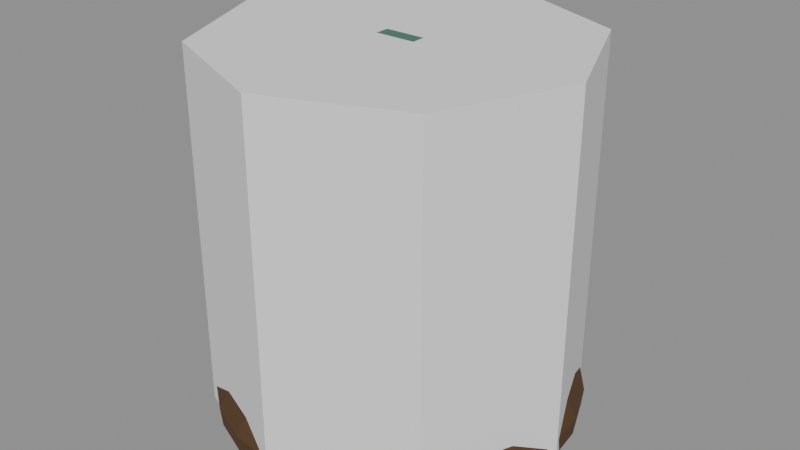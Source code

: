 # Source: Prop_Lab_EchoBell_S10.blend  (saved by Blender 4.3.34; exported with 4.5.12 LTS)
import bpy
from mathutils import Matrix  # noqa: F401  (used for matrix-valued properties, if any)

bpy.ops.wm.read_factory_settings(use_empty=True)
scene = bpy.context.scene
scene.name = 'Scene'

# ---- materials (node trees are filled in below, after node groups)
mat_prop_lab_echobell_s10_m0 = bpy.data.materials.new('Prop_Lab_EchoBell_S10_M0')
mat_prop_lab_echobell_s10_m0.diffuse_color = (0.1113, 0.05819, 0.02537, 1.0)
mat_prop_lab_echobell_s10_m1 = bpy.data.materials.new('Prop_Lab_EchoBell_S10_M1')
mat_prop_lab_echobell_s10_m1.diffuse_color = (0.03847, 0.03847, 0.04455, 1.0)
mat_prop_lab_echobell_s10_m2 = bpy.data.materials.new('Prop_Lab_EchoBell_S10_M2')
mat_prop_lab_echobell_s10_m2.diffuse_color = (0.07593, 0.1975, 0.145, 1.0)

# ---- material node trees
mat_prop_lab_echobell_s10_m0.use_nodes = True; mat_prop_lab_echobell_s10_m0.node_tree.nodes.clear()
_N = mat_prop_lab_echobell_s10_m0.node_tree.nodes; _L = mat_prop_lab_echobell_s10_m0.node_tree.links
n0 = _N.new('ShaderNodeBsdfPrincipled'); n0.name = 'Principled BSDF'; n0.location = (10, 300)
n0.inputs[0].default_value = (0.1113, 0.05819, 0.02537, 1.0)
n0.inputs[1].default_value = 0.35
n0.inputs[2].default_value = 0.85
n1 = _N.new('ShaderNodeOutputMaterial'); n1.name = 'Material Output'; n1.location = (300, 300)
_L.new(n0.outputs[0], n1.inputs[0])
n1.is_active_output = True
mat_prop_lab_echobell_s10_m1.use_nodes = True; mat_prop_lab_echobell_s10_m1.node_tree.nodes.clear()
_N = mat_prop_lab_echobell_s10_m1.node_tree.nodes; _L = mat_prop_lab_echobell_s10_m1.node_tree.links
n0 = _N.new('ShaderNodeBsdfPrincipled'); n0.name = 'Principled BSDF'; n0.location = (10, 300)
n0.inputs[0].default_value = (0.03847, 0.03847, 0.04455, 1.0)
n0.inputs[1].default_value = 0.3
n0.inputs[2].default_value = 0.8
n1 = _N.new('ShaderNodeOutputMaterial'); n1.name = 'Material Output'; n1.location = (300, 300)
_L.new(n0.outputs[0], n1.inputs[0])
n1.is_active_output = True
mat_prop_lab_echobell_s10_m2.use_nodes = True; mat_prop_lab_echobell_s10_m2.node_tree.nodes.clear()
_N = mat_prop_lab_echobell_s10_m2.node_tree.nodes; _L = mat_prop_lab_echobell_s10_m2.node_tree.links
n0 = _N.new('ShaderNodeBsdfPrincipled'); n0.name = 'Principled BSDF'; n0.location = (10, 300)
n0.inputs[0].default_value = (0.07593, 0.1975, 0.145, 1.0)
n0.inputs[1].default_value = 0.1
n0.inputs[2].default_value = 0.9
n1 = _N.new('ShaderNodeOutputMaterial'); n1.name = 'Material Output'; n1.location = (300, 300)
_L.new(n0.outputs[0], n1.inputs[0])
n1.is_active_output = True

# ---- meshes
me_prop_lab_echobell_s10 = bpy.data.meshes.new('Prop_Lab_EchoBell_S10')
me_prop_lab_echobell_s10.from_pydata([(0.03264, 0.0, 0.5223), (0.03153, 0.008448, 0.5223), (0.02827, 0.01632, 0.5223), (0.02308, 0.02308, 0.5223), (0.01632, 0.02827, 0.5223), (0.008448, 0.03153, 0.5223), (1.999e-18, 0.03264, 0.5223), (-0.008448, 0.03153, 0.5223), (-0.01632, 0.02827, 0.5223), (-0.02308, 0.02308, 0.5223), (-0.02827, 0.01632, 0.5223), (-0.03153, 0.008448, 0.5223), (-0.03264, 3.997e-18, 0.5223), (-0.03153, -0.008448, 0.5223), (-0.02827, -0.01632, 0.5223), (-0.02308, -0.02308, 0.5223), (-0.01632, -0.02827, 0.5223), (-0.008448, -0.03153, 0.5223), (-5.996e-18, -0.03264, 0.5223), (0.008448, -0.03153, 0.5223), (0.01632, -0.02827, 0.5223), (0.02308, -0.02308, 0.5223), (0.02827, -0.01632, 0.5223), (0.03153, -0.008448, 0.5223), (0.1567, 0.0, 0.4766), (0.1514, 0.04055, 0.4766), (0.1357, 0.07835, 0.4766), (0.1108, 0.1108, 0.4766), (0.07835, 0.1357, 0.4766), (0.04055, 0.1514, 0.4766), (9.594e-18, 0.1567, 0.4766), (-0.04055, 0.1514, 0.4766), (-0.07835, 0.1357, 0.4766), (-0.1108, 0.1108, 0.4766), (-0.1357, 0.07835, 0.4766), (-0.1514, 0.04055, 0.4766), (-0.1567, 1.919e-17, 0.4766), (-0.1514, -0.04055, 0.4766), (-0.1357, -0.07835, 0.4766), (-0.1108, -0.1108, 0.4766), (-0.07835, -0.1357, 0.4766), (-0.04055, -0.1514, 0.4766), (-2.878e-17, -0.1567, 0.4766), (0.04055, -0.1514, 0.4766), (0.07835, -0.1357, 0.4766), (0.1108, -0.1108, 0.4766), (0.1357, -0.07835, 0.4766), (0.1514, -0.04055, 0.4766), (0.1763, 0.0, 0.3656), (0.1703, 0.04562, 0.3656), (0.1527, 0.08814, 0.3656), (0.1246, 0.1246, 0.3656), (0.08814, 0.1527, 0.3656), (0.04562, 0.1703, 0.3656), (1.079e-17, 0.1763, 0.3656), (-0.04562, 0.1703, 0.3656), (-0.08814, 0.1527, 0.3656), (-0.1246, 0.1246, 0.3656), (-0.1527, 0.08814, 0.3656), (-0.1703, 0.04562, 0.3656), (-0.1763, 2.159e-17, 0.3656), (-0.1703, -0.04562, 0.3656), (-0.1527, -0.08814, 0.3656), (-0.1246, -0.1246, 0.3656), (-0.08814, -0.1527, 0.3656), (-0.04562, -0.1703, 0.3656), (-3.238e-17, -0.1763, 0.3656), (0.04562, -0.1703, 0.3656), (0.08814, -0.1527, 0.3656), (0.1246, -0.1246, 0.3656), (0.1527, -0.08814, 0.3656), (0.1703, -0.04562, 0.3656), (0.1959, 0.0, 0.235), (0.1892, 0.05069, 0.235), (0.1696, 0.09793, 0.235), (0.1385, 0.1385, 0.235), (0.09793, 0.1696, 0.235), (0.05069, 0.1892, 0.235), (1.199e-17, 0.1959, 0.235), (-0.05069, 0.1892, 0.235), (-0.09793, 0.1696, 0.235), (-0.1385, 0.1385, 0.235), (-0.1696, 0.09793, 0.235), (-0.1892, 0.05069, 0.235), (-0.1959, 2.399e-17, 0.235), (-0.1892, -0.05069, 0.235), (-0.1696, -0.09793, 0.235), (-0.1385, -0.1385, 0.235), (-0.09793, -0.1696, 0.235), (-0.05069, -0.1892, 0.235), (-3.598e-17, -0.1959, 0.235), (0.05069, -0.1892, 0.235), (0.09793, -0.1696, 0.235), (0.1385, -0.1385, 0.235), (0.1696, -0.09793, 0.235), (0.1892, -0.05069, 0.235), (0.2285, 0.0, 0.1175), (0.2207, 0.05914, 0.1175), (0.1979, 0.1143, 0.1175), (0.1616, 0.1616, 0.1175), (0.1143, 0.1979, 0.1175), (0.05914, 0.2207, 0.1175), (1.399e-17, 0.2285, 0.1175), (-0.05914, 0.2207, 0.1175), (-0.1143, 0.1979, 0.1175), (-0.1616, 0.1616, 0.1175), (-0.1979, 0.1143, 0.1175), (-0.2207, 0.05914, 0.1175), (-0.2285, 2.798e-17, 0.1175), (-0.2207, -0.05914, 0.1175), (-0.1979, -0.1143, 0.1175), (-0.1616, -0.1616, 0.1175), (-0.1143, -0.1979, 0.1175), (-0.05914, -0.2207, 0.1175), (-4.198e-17, -0.2285, 0.1175), (0.05914, -0.2207, 0.1175), (0.1143, -0.1979, 0.1175), (0.1616, -0.1616, 0.1175), (0.1979, -0.1143, 0.1175), (0.2207, -0.05914, 0.1175), (0.2759, 0.0, 0.01959), (0.2665, 0.07141, 0.01959), (0.2389, 0.138, 0.01959), (0.1951, 0.1951, 0.01959), (0.138, 0.2389, 0.01959), (0.07141, 0.2665, 0.01959), (1.689e-17, 0.2759, 0.01959), (-0.07141, 0.2665, 0.01959), (-0.138, 0.2389, 0.01959), (-0.1951, 0.1951, 0.01959), (-0.2389, 0.138, 0.01959), (-0.2665, 0.07141, 0.01959), (-0.2759, 3.379e-17, 0.01959), (-0.2665, -0.07141, 0.01959), (-0.2389, -0.138, 0.01959), (-0.1951, -0.1951, 0.01959), (-0.138, -0.2389, 0.01959), (-0.07141, -0.2665, 0.01959), (-5.068e-17, -0.2759, 0.01959), (0.07141, -0.2665, 0.01959), (0.138, -0.2389, 0.01959), (0.1951, -0.1951, 0.01959), (0.2389, -0.138, 0.01959), (0.2665, -0.07141, 0.01959), (0.312, 0.0, 0.0), (0.3014, 0.08076, 0.0), (0.2702, 0.156, 0.0), (0.2206, 0.2206, 0.0), (0.156, 0.2702, 0.0), (0.08076, 0.3014, 0.0), (1.911e-17, 0.312, 0.0), (-0.08076, 0.3014, 0.0), (-0.156, 0.2702, 0.0), (-0.2206, 0.2206, 0.0), (-0.2702, 0.156, 0.0), (-0.3014, 0.08076, 0.0), (-0.312, 3.821e-17, 0.0), (-0.3014, -0.08076, 0.0), (-0.2702, -0.156, 0.0), (-0.2206, -0.2206, 0.0), (-0.156, -0.2702, 0.0), (-0.08076, -0.3014, 0.0), (-5.732e-17, -0.312, 0.0), (0.08076, -0.3014, 0.0), (0.156, -0.2702, 0.0), (0.2206, -0.2206, 0.0), (0.2702, -0.156, 0.0), (0.3014, -0.08076, 0.0), (0.3153, 0.0, 0.03264), (0.3046, 0.08161, 0.03264), (0.2731, 0.1577, 0.03264), (0.223, 0.223, 0.03264), (0.1577, 0.2731, 0.03264), (0.08161, 0.3046, 0.03264), (1.931e-17, 0.3153, 0.03264), (-0.08161, 0.3046, 0.03264), (-0.1577, 0.2731, 0.03264), (-0.223, 0.223, 0.03264), (-0.2731, 0.1577, 0.03264), (-0.3046, 0.08161, 0.03264), (-0.3153, 3.861e-17, 0.03264), (-0.3046, -0.08161, 0.03264), (-0.2731, -0.1577, 0.03264), (-0.223, -0.223, 0.03264), (-0.1577, -0.2731, 0.03264), (-0.08161, -0.3046, 0.03264), (-5.792e-17, -0.3153, 0.03264), (0.08161, -0.3046, 0.03264), (0.1577, -0.2731, 0.03264), (0.223, -0.223, 0.03264), (0.2731, -0.1577, 0.03264), (0.3046, -0.08161, 0.03264), (0.2677, 0.0, 0.1175), (0.2586, 0.06928, 0.1175), (0.2318, 0.1338, 0.1175), (0.1893, 0.1893, 0.1175), (0.1338, 0.2318, 0.1175), (0.06928, 0.2586, 0.1175), (1.639e-17, 0.2677, 0.1175), (-0.06928, 0.2586, 0.1175), (-0.1338, 0.2318, 0.1175), (-0.1893, 0.1893, 0.1175), (-0.2318, 0.1338, 0.1175), (-0.2586, 0.06928, 0.1175), (-0.2677, 3.278e-17, 0.1175), (-0.2586, -0.06928, 0.1175), (-0.2318, -0.1338, 0.1175), (-0.1893, -0.1893, 0.1175), (-0.1338, -0.2318, 0.1175), (-0.06928, -0.2586, 0.1175), (-4.917e-17, -0.2677, 0.1175), (0.06928, -0.2586, 0.1175), (0.1338, -0.2318, 0.1175), (0.1893, -0.1893, 0.1175), (0.2318, -0.1338, 0.1175), (0.2586, -0.06928, 0.1175), (0.235, 0.0, 0.2481), (0.227, 0.06083, 0.2481), (0.2036, 0.1175, 0.2481), (0.1662, 0.1662, 0.2481), (0.1175, 0.2036, 0.2481), (0.06083, 0.227, 0.2481), (1.439e-17, 0.235, 0.2481), (-0.06083, 0.227, 0.2481), (-0.1175, 0.2036, 0.2481), (-0.1662, 0.1662, 0.2481), (-0.2036, 0.1175, 0.2481), (-0.227, 0.06083, 0.2481), (-0.235, 2.878e-17, 0.2481), (-0.227, -0.06083, 0.2481), (-0.2036, -0.1175, 0.2481), (-0.1662, -0.1662, 0.2481), (-0.1175, -0.2036, 0.2481), (-0.06083, -0.227, 0.2481), (-4.318e-17, -0.235, 0.2481), (0.06083, -0.227, 0.2481), (0.1175, -0.2036, 0.2481), (0.1662, -0.1662, 0.2481), (0.2036, -0.1175, 0.2481), (0.227, -0.06083, 0.2481), (0.2187, 0.0, 0.3787), (0.2113, 0.05661, 0.3787), (0.1894, 0.1094, 0.3787), (0.1547, 0.1547, 0.3787), (0.1094, 0.1894, 0.3787), (0.05661, 0.2113, 0.3787), (1.339e-17, 0.2187, 0.3787), (-0.05661, 0.2113, 0.3787), (-0.1094, 0.1894, 0.3787), (-0.1547, 0.1547, 0.3787), (-0.1894, 0.1094, 0.3787), (-0.2113, 0.05661, 0.3787), (-0.2187, 2.679e-17, 0.3787), (-0.2113, -0.05661, 0.3787), (-0.1894, -0.1094, 0.3787), (-0.1547, -0.1547, 0.3787), (-0.1094, -0.1894, 0.3787), (-0.05661, -0.2113, 0.3787), (-4.018e-17, -0.2187, 0.3787), (0.05661, -0.2113, 0.3787), (0.1094, -0.1894, 0.3787), (0.1547, -0.1547, 0.3787), (0.1894, -0.1094, 0.3787), (0.2113, -0.05661, 0.3787), (0.1959, 0.0, 0.4831), (0.1892, 0.05069, 0.4831), (0.1696, 0.09793, 0.4831), (0.1385, 0.1385, 0.4831), (0.09793, 0.1696, 0.4831), (0.05069, 0.1892, 0.4831), (1.199e-17, 0.1959, 0.4831), (-0.05069, 0.1892, 0.4831), (-0.09793, 0.1696, 0.4831), (-0.1385, 0.1385, 0.4831), (-0.1696, 0.09793, 0.4831), (-0.1892, 0.05069, 0.4831), (-0.1959, 2.399e-17, 0.4831), (-0.1892, -0.05069, 0.4831), (-0.1696, -0.09793, 0.4831), (-0.1385, -0.1385, 0.4831), (-0.09793, -0.1696, 0.4831), (-0.05069, -0.1892, 0.4831), (-3.598e-17, -0.1959, 0.4831), (0.05069, -0.1892, 0.4831), (0.09793, -0.1696, 0.4831), (0.1385, -0.1385, 0.4831), (0.1696, -0.09793, 0.4831), (0.1892, -0.05069, 0.4831), (0.1306, 0.0, 0.5484), (0.1261, 0.0338, 0.5484), (0.1131, 0.06529, 0.5484), (0.09233, 0.09233, 0.5484), (0.06529, 0.1131, 0.5484), (0.0338, 0.1261, 0.5484), (7.996e-18, 0.1306, 0.5484), (-0.0338, 0.1261, 0.5484), (-0.06529, 0.1131, 0.5484), (-0.09233, 0.09233, 0.5484), (-0.1131, 0.06529, 0.5484), (-0.1261, 0.0338, 0.5484), (-0.1306, 1.599e-17, 0.5484), (-0.1261, -0.0338, 0.5484), (-0.1131, -0.06529, 0.5484), (-0.09233, -0.09233, 0.5484), (-0.06529, -0.1131, 0.5484), (-0.0338, -0.1261, 0.5484), (-2.399e-17, -0.1306, 0.5484), (0.0338, -0.1261, 0.5484), (0.06529, -0.1131, 0.5484), (0.09233, -0.09233, 0.5484), (0.1131, -0.06529, 0.5484), (0.1261, -0.0338, 0.5484), (0.03917, 0.0, 0.568), (0.03784, 0.01014, 0.568), (0.03392, 0.01959, 0.568), (0.0277, 0.0277, 0.568), (0.01959, 0.03392, 0.568), (0.01014, 0.03784, 0.568), (2.398e-18, 0.03917, 0.568), (-0.01014, 0.03784, 0.568), (-0.01959, 0.03392, 0.568), (-0.0277, 0.0277, 0.568), (-0.03392, 0.01959, 0.568), (-0.03784, 0.01014, 0.568), (-0.03917, 4.797e-18, 0.568), (-0.03784, -0.01014, 0.568), (-0.03392, -0.01959, 0.568), (-0.0277, -0.0277, 0.568), (-0.01959, -0.03392, 0.568), (-0.01014, -0.03784, 0.568), (-7.195e-18, -0.03917, 0.568), (0.01014, -0.03784, 0.568), (0.01959, -0.03392, 0.568), (0.0277, -0.0277, 0.568), (0.03392, -0.01959, 0.568), (0.03784, -0.01014, 0.568), (-0.03526, -0.0124, 0.568), (-0.03526, -0.01632, 0.5719), (-0.03918, -0.0124, 0.5719), (-0.03526, -0.01632, 0.6294), (-0.03526, -0.0124, 0.6333), (-0.03918, -0.0124, 0.6294), (-0.03526, 0.0124, 0.568), (-0.03918, 0.0124, 0.5719), (-0.03526, 0.01632, 0.5719), (-0.03526, 0.0124, 0.6333), (-0.03526, 0.01632, 0.6294), (-0.03918, 0.0124, 0.6294), (0.03526, -0.0124, 0.568), (0.03918, -0.0124, 0.5719), (0.03526, -0.01632, 0.5719), (0.03526, -0.0124, 0.6333), (0.03526, -0.01632, 0.6294), (0.03918, -0.0124, 0.6294), (0.03526, 0.0124, 0.568), (0.03526, 0.01632, 0.5719), (0.03918, 0.0124, 0.5719), (0.03526, 0.0124, 0.6333), (0.03918, 0.0124, 0.6294), (0.03526, 0.01632, 0.6294), (0.01959, 0.0, 0.1795), (0.01697, 0.009795, 0.1795), (0.009795, 0.01697, 0.1795), (1.2e-18, 0.01959, 0.1795), (-0.009795, 0.01697, 0.1795), (-0.01697, 0.009795, 0.1795), (-0.01959, 2.399e-18, 0.1795), (-0.01697, -0.009795, 0.1795), (-0.009795, -0.01697, 0.1795), (-3.599e-18, -0.01959, 0.1795), (0.009795, -0.01697, 0.1795), (0.01697, -0.009795, 0.1795), (0.01959, 0.0, 0.4733), (0.01697, 0.009795, 0.4733), (0.009795, 0.01697, 0.4733), (1.2e-18, 0.01959, 0.4733), (-0.009795, 0.01697, 0.4733), (-0.01697, 0.009795, 0.4733), (-0.01959, 2.399e-18, 0.4733), (-0.01697, -0.009795, 0.4733), (-0.009795, -0.01697, 0.4733), (-3.599e-18, -0.01959, 0.4733), (0.009795, -0.01697, 0.4733), (0.01697, -0.009795, 0.4733), (0.01306, 0.0, 0.1241), (0.01131, 0.00653, 0.1241), (0.00653, 0.01131, 0.1241), (7.997e-19, 0.01306, 0.1241), (-0.00653, 0.01131, 0.1241), (-0.01131, 0.00653, 0.1241), (-0.01306, 1.599e-18, 0.1241), (-0.01131, -0.00653, 0.1241), (-0.00653, -0.01131, 0.1241), (-2.399e-18, -0.01306, 0.1241), (0.00653, -0.01131, 0.1241), (0.01131, -0.00653, 0.1241), (0.0457, 0.0, 0.1567), (0.03958, 0.02285, 0.1567), (0.02285, 0.03958, 0.1567), (2.798e-18, 0.0457, 0.1567), (-0.02285, 0.03958, 0.1567), (-0.03958, 0.02285, 0.1567), (-0.0457, 5.597e-18, 0.1567), (-0.03958, -0.02285, 0.1567), (-0.02285, -0.03958, 0.1567), (-8.395e-18, -0.0457, 0.1567), (0.02285, -0.03958, 0.1567), (0.03958, -0.02285, 0.1567), (0.01306, 0.0, 0.1893), (0.01131, 0.00653, 0.1893), (0.00653, 0.01131, 0.1893), (7.997e-19, 0.01306, 0.1893), (-0.00653, 0.01131, 0.1893), (-0.01131, 0.00653, 0.1893), (-0.01306, 1.599e-18, 0.1893), (-0.01131, -0.00653, 0.1893), (-0.00653, -0.01131, 0.1893), (-2.399e-18, -0.01306, 0.1893), (0.00653, -0.01131, 0.1893), (0.01131, -0.00653, 0.1893)], [], [(0, 1, 25, 24), (1, 2, 26, 25), (2, 3, 27, 26), (3, 4, 28, 27), (4, 5, 29, 28), (5, 6, 30, 29), (6, 7, 31, 30), (7, 8, 32, 31), (8, 9, 33, 32), (9, 10, 34, 33), (10, 11, 35, 34), (11, 12, 36, 35), (12, 13, 37, 36), (13, 14, 38, 37), (14, 15, 39, 38), (15, 16, 40, 39), (16, 17, 41, 40), (17, 18, 42, 41), (18, 19, 43, 42), (19, 20, 44, 43), (20, 21, 45, 44), (21, 22, 46, 45), (22, 23, 47, 46), (23, 0, 24, 47), (24, 25, 49, 48), (25, 26, 50, 49), (26, 27, 51, 50), (27, 28, 52, 51), (28, 29, 53, 52), (29, 30, 54, 53), (30, 31, 55, 54), (31, 32, 56, 55), (32, 33, 57, 56), (33, 34, 58, 57), (34, 35, 59, 58), (35, 36, 60, 59), (36, 37, 61, 60), (37, 38, 62, 61), (38, 39, 63, 62), (39, 40, 64, 63), (40, 41, 65, 64), (41, 42, 66, 65), (42, 43, 67, 66), (43, 44, 68, 67), (44, 45, 69, 68), (45, 46, 70, 69), (46, 47, 71, 70), (47, 24, 48, 71), (48, 49, 73, 72), (49, 50, 74, 73), (50, 51, 75, 74), (51, 52, 76, 75), (52, 53, 77, 76), (53, 54, 78, 77), (54, 55, 79, 78), (55, 56, 80, 79), (56, 57, 81, 80), (57, 58, 82, 81), (58, 59, 83, 82), (59, 60, 84, 83), (60, 61, 85, 84), (61, 62, 86, 85), (62, 63, 87, 86), (63, 64, 88, 87), (64, 65, 89, 88), (65, 66, 90, 89), (66, 67, 91, 90), (67, 68, 92, 91), (68, 69, 93, 92), (69, 70, 94, 93), (70, 71, 95, 94), (71, 48, 72, 95), (72, 73, 97, 96), (73, 74, 98, 97), (74, 75, 99, 98), (75, 76, 100, 99), (76, 77, 101, 100), (77, 78, 102, 101), (78, 79, 103, 102), (79, 80, 104, 103), (80, 81, 105, 104), (81, 82, 106, 105), (82, 83, 107, 106), (83, 84, 108, 107), (84, 85, 109, 108), (85, 86, 110, 109), (86, 87, 111, 110), (87, 88, 112, 111), (88, 89, 113, 112), (89, 90, 114, 113), (90, 91, 115, 114), (91, 92, 116, 115), (92, 93, 117, 116), (93, 94, 118, 117), (94, 95, 119, 118), (95, 72, 96, 119), (96, 97, 121, 120), (97, 98, 122, 121), (98, 99, 123, 122), (99, 100, 124, 123), (100, 101, 125, 124), (101, 102, 126, 125), (102, 103, 127, 126), (103, 104, 128, 127), (104, 105, 129, 128), (105, 106, 130, 129), (106, 107, 131, 130), (107, 108, 132, 131), (108, 109, 133, 132), (109, 110, 134, 133), (110, 111, 135, 134), (111, 112, 136, 135), (112, 113, 137, 136), (113, 114, 138, 137), (114, 115, 139, 138), (115, 116, 140, 139), (116, 117, 141, 140), (117, 118, 142, 141), (118, 119, 143, 142), (119, 96, 120, 143), (120, 121, 145, 144), (121, 122, 146, 145), (122, 123, 147, 146), (123, 124, 148, 147), (124, 125, 149, 148), (125, 126, 150, 149), (126, 127, 151, 150), (127, 128, 152, 151), (128, 129, 153, 152), (129, 130, 154, 153), (130, 131, 155, 154), (131, 132, 156, 155), (132, 133, 157, 156), (133, 134, 158, 157), (134, 135, 159, 158), (135, 136, 160, 159), (136, 137, 161, 160), (137, 138, 162, 161), (138, 139, 163, 162), (139, 140, 164, 163), (140, 141, 165, 164), (141, 142, 166, 165), (142, 143, 167, 166), (143, 120, 144, 167), (144, 145, 169, 168), (145, 146, 170, 169), (146, 147, 171, 170), (147, 148, 172, 171), (148, 149, 173, 172), (149, 150, 174, 173), (150, 151, 175, 174), (151, 152, 176, 175), (152, 153, 177, 176), (153, 154, 178, 177), (154, 155, 179, 178), (155, 156, 180, 179), (156, 157, 181, 180), (157, 158, 182, 181), (158, 159, 183, 182), (159, 160, 184, 183), (160, 161, 185, 184), (161, 162, 186, 185), (162, 163, 187, 186), (163, 164, 188, 187), (164, 165, 189, 188), (165, 166, 190, 189), (166, 167, 191, 190), (167, 144, 168, 191), (168, 169, 193, 192), (169, 170, 194, 193), (170, 171, 195, 194), (171, 172, 196, 195), (172, 173, 197, 196), (173, 174, 198, 197), (174, 175, 199, 198), (175, 176, 200, 199), (176, 177, 201, 200), (177, 178, 202, 201), (178, 179, 203, 202), (179, 180, 204, 203), (180, 181, 205, 204), (181, 182, 206, 205), (182, 183, 207, 206), (183, 184, 208, 207), (184, 185, 209, 208), (185, 186, 210, 209), (186, 187, 211, 210), (187, 188, 212, 211), (188, 189, 213, 212), (189, 190, 214, 213), (190, 191, 215, 214), (191, 168, 192, 215), (192, 193, 217, 216), (193, 194, 218, 217), (194, 195, 219, 218), (195, 196, 220, 219), (196, 197, 221, 220), (197, 198, 222, 221), (198, 199, 223, 222), (199, 200, 224, 223), (200, 201, 225, 224), (201, 202, 226, 225), (202, 203, 227, 226), (203, 204, 228, 227), (204, 205, 229, 228), (205, 206, 230, 229), (206, 207, 231, 230), (207, 208, 232, 231), (208, 209, 233, 232), (209, 210, 234, 233), (210, 211, 235, 234), (211, 212, 236, 235), (212, 213, 237, 236), (213, 214, 238, 237), (214, 215, 239, 238), (215, 192, 216, 239), (216, 217, 241, 240), (217, 218, 242, 241), (218, 219, 243, 242), (219, 220, 244, 243), (220, 221, 245, 244), (221, 222, 246, 245), (222, 223, 247, 246), (223, 224, 248, 247), (224, 225, 249, 248), (225, 226, 250, 249), (226, 227, 251, 250), (227, 228, 252, 251), (228, 229, 253, 252), (229, 230, 254, 253), (230, 231, 255, 254), (231, 232, 256, 255), (232, 233, 257, 256), (233, 234, 258, 257), (234, 235, 259, 258), (235, 236, 260, 259), (236, 237, 261, 260), (237, 238, 262, 261), (238, 239, 263, 262), (239, 216, 240, 263), (240, 241, 265, 264), (241, 242, 266, 265), (242, 243, 267, 266), (243, 244, 268, 267), (244, 245, 269, 268), (245, 246, 270, 269), (246, 247, 271, 270), (247, 248, 272, 271), (248, 249, 273, 272), (249, 250, 274, 273), (250, 251, 275, 274), (251, 252, 276, 275), (252, 253, 277, 276), (253, 254, 278, 277), (254, 255, 279, 278), (255, 256, 280, 279), (256, 257, 281, 280), (257, 258, 282, 281), (258, 259, 283, 282), (259, 260, 284, 283), (260, 261, 285, 284), (261, 262, 286, 285), (262, 263, 287, 286), (263, 240, 264, 287), (264, 265, 289, 288), (265, 266, 290, 289), (266, 267, 291, 290), (267, 268, 292, 291), (268, 269, 293, 292), (269, 270, 294, 293), (270, 271, 295, 294), (271, 272, 296, 295), (272, 273, 297, 296), (273, 274, 298, 297), (274, 275, 299, 298), (275, 276, 300, 299), (276, 277, 301, 300), (277, 278, 302, 301), (278, 279, 303, 302), (279, 280, 304, 303), (280, 281, 305, 304), (281, 282, 306, 305), (282, 283, 307, 306), (283, 284, 308, 307), (284, 285, 309, 308), (285, 286, 310, 309), (286, 287, 311, 310), (287, 264, 288, 311), (288, 289, 313, 312), (289, 290, 314, 313), (290, 291, 315, 314), (291, 292, 316, 315), (292, 293, 317, 316), (293, 294, 318, 317), (294, 295, 319, 318), (295, 296, 320, 319), (296, 297, 321, 320), (297, 298, 322, 321), (298, 299, 323, 322), (299, 300, 324, 323), (300, 301, 325, 324), (301, 302, 326, 325), (302, 303, 327, 326), (303, 304, 328, 327), (304, 305, 329, 328), (305, 306, 330, 329), (306, 307, 331, 330), (307, 308, 332, 331), (308, 309, 333, 332), (309, 310, 334, 333), (310, 311, 335, 334), (311, 288, 312, 335), (23, 22, 21, 20, 19, 18, 17, 16, 15, 14, 13, 12, 11, 10, 9, 8, 7, 6, 5, 4, 3, 2, 1, 0), (312, 313, 314, 315, 316, 317, 318, 319, 320, 321, 322, 323, 324, 325, 326, 327, 328, 329, 330, 331, 332, 333, 334, 335), (350, 352, 339, 337), (356, 358, 353, 349), (357, 345, 340, 351), (338, 341, 347, 343), (344, 346, 359, 355), (336, 337, 338), (339, 340, 341), (342, 343, 344), (345, 346, 347), (348, 349, 350), (351, 352, 353), (354, 355, 356), (357, 358, 359), (342, 336, 338, 343), (337, 339, 341, 338), (340, 345, 347, 341), (346, 344, 343, 347), (354, 342, 344, 355), (345, 357, 359, 346), (358, 356, 355, 359), (348, 354, 356, 349), (357, 351, 353, 358), (352, 350, 349, 353), (336, 348, 350, 337), (351, 340, 339, 352), (342, 354, 348, 336), (360, 361, 373, 372), (361, 362, 374, 373), (362, 363, 375, 374), (363, 364, 376, 375), (364, 365, 377, 376), (365, 366, 378, 377), (366, 367, 379, 378), (367, 368, 380, 379), (368, 369, 381, 380), (369, 370, 382, 381), (370, 371, 383, 382), (371, 360, 372, 383), (371, 370, 369, 368, 367, 366, 365, 364, 363, 362, 361, 360), (372, 373, 374, 375, 376, 377, 378, 379, 380, 381, 382, 383), (384, 385, 397, 396), (385, 386, 398, 397), (386, 387, 399, 398), (387, 388, 400, 399), (388, 389, 401, 400), (389, 390, 402, 401), (390, 391, 403, 402), (391, 392, 404, 403), (392, 393, 405, 404), (393, 394, 406, 405), (394, 395, 407, 406), (395, 384, 396, 407), (396, 397, 409, 408), (397, 398, 410, 409), (398, 399, 411, 410), (399, 400, 412, 411), (400, 401, 413, 412), (401, 402, 414, 413), (402, 403, 415, 414), (403, 404, 416, 415), (404, 405, 417, 416), (405, 406, 418, 417), (406, 407, 419, 418), (407, 396, 408, 419), (395, 394, 393, 392, 391, 390, 389, 388, 387, 386, 385, 384), (408, 409, 410, 411, 412, 413, 414, 415, 416, 417, 418, 419)])
me_prop_lab_echobell_s10.polygons.foreach_set('material_index', [0, 0, 0, 0, 0, 0, 0, 0, 0, 0, 0, 0, 0, 0, 0, 0, 0, 0, 0, 0, 0, 0, 0, 0, 0, 0, 0, 0, 0, 0, 0, 0, 0, 0, 0, 0, 0, 0, 0, 0, 0, 0, 0, 0, 0, 0, 0, 0, 0, 0, 0, 0, 0, 0, 0, 0, 0, 0, 0, 0, 0, 0, 0, 0, 0, 0, 0, 0, 0, 0, 0, 0, 0, 0, 0, 0, 0, 0, 0, 0, 0, 0, 0, 0, 0, 0, 0, 0, 0, 0, 0, 0, 0, 0, 0, 0, 0, 0, 0, 0, 0, 0, 0, 0, 0, 0, 0, 0, 0, 0, 0, 0, 0, 0, 0, 0, 0, 0, 0, 0, 0, 0, 0, 0, 0, 0, 0, 0, 0, 0, 0, 0, 0, 0, 0, 0, 0, 0, 0, 0, 0, 0, 0, 0, 0, 0, 0, 0, 0, 0, 0, 0, 0, 0, 0, 0, 0, 0, 0, 0, 0, 0, 0, 0, 0, 0, 0, 0, 0, 0, 0, 0, 0, 0, 0, 0, 0, 0, 0, 0, 0, 0, 0, 0, 0, 0, 0, 0, 0, 0, 0, 0, 0, 0, 0, 0, 0, 0, 0, 0, 0, 0, 0, 0, 0, 0, 0, 0, 0, 0, 0, 0, 0, 0, 0, 0, 0, 0, 0, 0, 0, 0, 0, 0, 0, 0, 0, 0, 0, 0, 0, 0, 0, 0, 0, 0, 0, 0, 0, 0, 0, 0, 0, 0, 0, 0, 0, 0, 0, 0, 0, 0, 0, 0, 0, 0, 0, 0, 0, 0, 0, 0, 0, 0, 0, 0, 0, 0, 0, 0, 0, 0, 0, 0, 0, 0, 0, 0, 0, 0, 0, 0, 0, 0, 0, 0, 0, 0, 0, 0, 0, 0, 0, 0, 0, 0, 0, 0, 0, 0, 0, 0, 0, 0, 0, 0, 0, 0, 0, 0, 0, 0, 0, 0, 2, 2, 2, 2, 2, 2, 2, 2, 2, 2, 2, 2, 2, 2, 2, 2, 2, 2, 2, 2, 2, 2, 2, 2, 2, 2, 1, 1, 1, 1, 1, 1, 1, 1, 1, 1, 1, 1, 1, 1, 1, 1, 1, 1, 1, 1, 1, 1, 1, 1, 1, 1, 1, 1, 1, 1, 1, 1, 1, 1, 1, 1, 1, 1, 1, 1])
me_prop_lab_echobell_s10.materials.append(mat_prop_lab_echobell_s10_m0)
me_prop_lab_echobell_s10.materials.append(mat_prop_lab_echobell_s10_m1)
me_prop_lab_echobell_s10.materials.append(mat_prop_lab_echobell_s10_m2)
me_prop_lab_echobell_s10.update()
me_ucx_prop_lab_echobell_s10_00 = bpy.data.meshes.new('UCX_Prop_Lab_EchoBell_S10_00')
me_ucx_prop_lab_echobell_s10_00.from_pydata([(0.3199, 0.0, -5.001e-05), (0.2262, 0.2262, -5.001e-05), (1.959e-17, 0.3199, -5.001e-05), (-0.2262, 0.2262, -5.001e-05), (-0.3199, 3.918e-17, -5.001e-05), (-0.2262, -0.2262, -5.001e-05), (-5.876e-17, -0.3199, -5.001e-05), (0.2262, -0.2262, -5.001e-05), (0.3199, 0.0, 0.6332), (0.2262, 0.2262, 0.6332), (1.959e-17, 0.3199, 0.6332), (-0.2262, 0.2262, 0.6332), (-0.3199, 3.918e-17, 0.6332), (-0.2262, -0.2262, 0.6332), (-5.876e-17, -0.3199, 0.6332), (0.2262, -0.2262, 0.6332)], [], [(0, 1, 9, 8), (1, 2, 10, 9), (2, 3, 11, 10), (3, 4, 12, 11), (4, 5, 13, 12), (5, 6, 14, 13), (6, 7, 15, 14), (7, 0, 8, 15), (7, 6, 5, 4, 3, 2, 1, 0), (8, 9, 10, 11, 12, 13, 14, 15)])
me_ucx_prop_lab_echobell_s10_00.update()

# ---- objects
ob_prop_lab_echobell_s10 = bpy.data.objects.new('Prop_Lab_EchoBell_S10', me_prop_lab_echobell_s10)
ob_socket_bell = bpy.data.objects.new('SOCKET_Bell', None)
ob_socket_strike = bpy.data.objects.new('SOCKET_Strike', None)
ob_socket_sound = bpy.data.objects.new('SOCKET_Sound', None)
ob_ucx_prop_lab_echobell_s10_00 = bpy.data.objects.new('UCX_Prop_Lab_EchoBell_S10_00', me_ucx_prop_lab_echobell_s10_00)

# ---- transforms, parenting, visibility, modifiers, constraints
ob_prop_lab_echobell_s10.location = (0.0, 0.0, 0.0)
ob_socket_bell.parent = ob_prop_lab_echobell_s10
ob_socket_bell.location = (0.0, 0.0, 0.6333)
ob_socket_bell.rotation_mode = 'QUATERNION'
ob_socket_bell.rotation_quaternion = (0.0, 0.0, -0.7071, 0.7071)
ob_socket_bell.empty_display_type = 'ARROWS'
ob_socket_bell.empty_display_size = 0.03
ob_socket_strike.parent = ob_prop_lab_echobell_s10
ob_socket_strike.location = (0.0, -0.3101, 0.06529)
ob_socket_strike.rotation_mode = 'QUATERNION'
ob_socket_strike.rotation_quaternion = (0.0, 0.0, -0.7071, 0.7071)
ob_socket_strike.empty_display_type = 'ARROWS'
ob_socket_strike.empty_display_size = 0.03
ob_socket_sound.parent = ob_prop_lab_echobell_s10
ob_socket_sound.location = (0.0, 0.0, 0.2938)
ob_socket_sound.rotation_mode = 'QUATERNION'
ob_socket_sound.rotation_quaternion = (0.0, 0.0, -0.7071, 0.7071)
ob_socket_sound.empty_display_type = 'ARROWS'
ob_socket_sound.empty_display_size = 0.03
ob_ucx_prop_lab_echobell_s10_00.parent = ob_prop_lab_echobell_s10
ob_ucx_prop_lab_echobell_s10_00.location = (0.0, 0.0, 0.0)
ob_ucx_prop_lab_echobell_s10_00.display_type = 'WIRE'

# ---- collection membership
scene.collection.objects.link(ob_prop_lab_echobell_s10)
scene.collection.objects.link(ob_socket_bell)
scene.collection.objects.link(ob_socket_strike)
scene.collection.objects.link(ob_socket_sound)
scene.collection.objects.link(ob_ucx_prop_lab_echobell_s10_00)

# ---- scene / render settings (as saved in the file)
scene.frame_start = 1; scene.frame_end = 250; scene.frame_set(1)
scene.render.engine = 'BLENDER_EEVEE_NEXT'
bpy.context.view_layer.update()

# ---- added for rendering (the .blend has no active camera and no usable light): camera, sun + grey world if the file has none
cam_auto = bpy.data.cameras.new('AutoCamera')
cam_auto.lens = 50.0
cam_auto.sensor_width = 36.0
cam_auto.clip_end = 1000.0
ob_auto_camera = bpy.data.objects.new('AutoCamera', cam_auto)
scene.collection.objects.link(ob_auto_camera)
ob_auto_camera.location = (1.02187, -1.22625, 1.13412)
ob_auto_camera.rotation_euler = (1.09748, -7.21219e-08, 0.694738)
scene.camera = ob_auto_camera
light_auto_sun = bpy.data.lights.new('AutoSun', 'SUN')
light_auto_sun.energy = 3.0
light_auto_sun.angle = 0.0523599
ob_auto_sun = bpy.data.objects.new('AutoSun', light_auto_sun)
scene.collection.objects.link(ob_auto_sun)
ob_auto_sun.rotation_euler = (0.872665, 0.174533, 0.523599)
if scene.world is None:
    world_auto = bpy.data.worlds.new('AutoWorld')
    world_auto.color = (0.3, 0.3, 0.3)
    scene.world = world_auto
bpy.context.view_layer.update()
